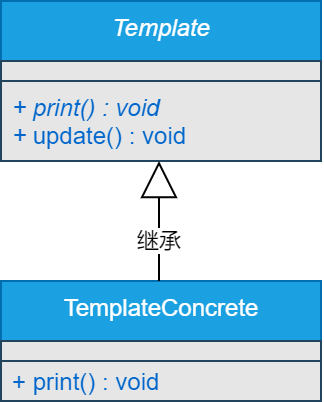

The diagram above was exported from draw.io. Its source (the exported page's mxGraphModel, read from the mxfile embedded in the PNG):
<mxGraphModel dx="1973" dy="-927" grid="0" gridSize="10" guides="1" tooltips="1" connect="1" arrows="1" fold="1" page="0" pageScale="1" pageWidth="827" pageHeight="1169" background="none" math="0" shadow="0">
  <root>
    <mxCell id="WIyWlLk6GJQsqaUBKTNV-0" />
    <mxCell id="WIyWlLk6GJQsqaUBKTNV-1" parent="WIyWlLk6GJQsqaUBKTNV-0" />
    <mxCell id="aQXwT75PBJTKufo_odd_-3" value="Template" style="swimlane;fontStyle=2;align=center;verticalAlign=top;childLayout=stackLayout;horizontal=1;startSize=30;horizontalStack=0;resizeParent=1;resizeParentMax=0;resizeLast=0;collapsible=0;marginBottom=0;html=1;strokeColor=#006EAF;fillColor=#1ba1e2;fontColor=#ffffff;" parent="WIyWlLk6GJQsqaUBKTNV-1" vertex="1">
      <mxGeometry x="-680" y="1600" width="160" height="80" as="geometry" />
    </mxCell>
    <mxCell id="aQXwT75PBJTKufo_odd_-4" value="" style="text;html=1;strokeColor=#23445d;align=left;verticalAlign=middle;spacingLeft=4;spacingRight=4;overflow=hidden;rotatable=0;points=[[0,0.5],[1,0.5]];portConstraint=eastwest;fontColor=#0066CC;fillColor=#E6E6E6;fontStyle=2" parent="aQXwT75PBJTKufo_odd_-3" vertex="1">
      <mxGeometry y="30" width="160" height="10" as="geometry" />
    </mxCell>
    <mxCell id="aQXwT75PBJTKufo_odd_-5" value="+ print() : void&lt;br&gt;+&lt;span style=&quot;font-style: normal&quot;&gt; update() : void&lt;/span&gt;" style="text;html=1;strokeColor=#23445d;fillColor=#E6E6E6;align=left;verticalAlign=middle;spacingLeft=4;spacingRight=4;overflow=hidden;rotatable=0;points=[[0,0.5],[1,0.5]];portConstraint=eastwest;fontColor=#0066CC;fontStyle=2" parent="aQXwT75PBJTKufo_odd_-3" vertex="1">
      <mxGeometry y="40" width="160" height="40" as="geometry" />
    </mxCell>
    <mxCell id="DpLqx2UnEzyiPcgr5POS-0" value="TemplateConcrete" style="swimlane;fontStyle=0;align=center;verticalAlign=top;childLayout=stackLayout;horizontal=1;startSize=30;horizontalStack=0;resizeParent=1;resizeParentMax=0;resizeLast=0;collapsible=0;marginBottom=0;html=1;strokeColor=#006EAF;fillColor=#1ba1e2;fontColor=#ffffff;" vertex="1" parent="WIyWlLk6GJQsqaUBKTNV-1">
      <mxGeometry x="-680" y="1740" width="160" height="60" as="geometry" />
    </mxCell>
    <mxCell id="DpLqx2UnEzyiPcgr5POS-1" value="" style="text;html=1;strokeColor=#23445d;align=left;verticalAlign=middle;spacingLeft=4;spacingRight=4;overflow=hidden;rotatable=0;points=[[0,0.5],[1,0.5]];portConstraint=eastwest;fontColor=#0066CC;fillColor=#E6E6E6;fontStyle=0" vertex="1" parent="DpLqx2UnEzyiPcgr5POS-0">
      <mxGeometry y="30" width="160" height="10" as="geometry" />
    </mxCell>
    <mxCell id="DpLqx2UnEzyiPcgr5POS-2" value="+ print() : void" style="text;html=1;strokeColor=#23445d;fillColor=#E6E6E6;align=left;verticalAlign=middle;spacingLeft=4;spacingRight=4;overflow=hidden;rotatable=0;points=[[0,0.5],[1,0.5]];portConstraint=eastwest;fontColor=#0066CC;fontStyle=0" vertex="1" parent="DpLqx2UnEzyiPcgr5POS-0">
      <mxGeometry y="40" width="160" height="20" as="geometry" />
    </mxCell>
    <mxCell id="DpLqx2UnEzyiPcgr5POS-3" value="继承" style="endArrow=block;endSize=16;endFill=0;html=1;entryX=0.5;entryY=1;entryDx=0;entryDy=0;" edge="1" parent="WIyWlLk6GJQsqaUBKTNV-1">
      <mxGeometry x="-0.3333" width="160" relative="1" as="geometry">
        <mxPoint x="-601" y="1740" as="sourcePoint" />
        <mxPoint x="-601" y="1680" as="targetPoint" />
        <mxPoint as="offset" />
      </mxGeometry>
    </mxCell>
  </root>
</mxGraphModel>